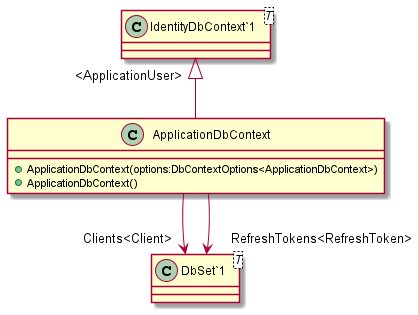

The diagram above was rendered by PlantUML. Its source (embedded in the PNG):
@startuml
class ApplicationDbContext {
    + ApplicationDbContext(options:DbContextOptions<ApplicationDbContext>)
    + ApplicationDbContext()
}
class "IdentityDbContext`1"<T> {
}
class "DbSet`1"<T> {
}
"IdentityDbContext`1" "<ApplicationUser>" <|-- ApplicationDbContext
ApplicationDbContext --> "Clients<Client>" "DbSet`1"
ApplicationDbContext --> "RefreshTokens<RefreshToken>" "DbSet`1"
@enduml